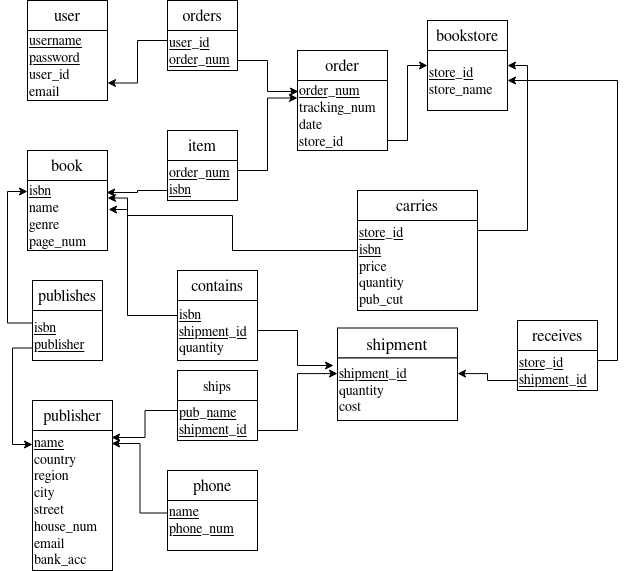

The diagram above was exported from draw.io. Its source (the exported page's mxGraphModel, read from the mxfile embedded in the PNG):
<mxGraphModel dx="1422" dy="779" grid="1" gridSize="10" guides="1" tooltips="1" connect="1" arrows="1" fold="1" page="1" pageScale="1" pageWidth="827" pageHeight="1169" math="0" shadow="0">
  <root>
    <mxCell id="WIyWlLk6GJQsqaUBKTNV-0" />
    <mxCell id="WIyWlLk6GJQsqaUBKTNV-1" parent="WIyWlLk6GJQsqaUBKTNV-0" />
    <mxCell id="bq1zWlfx93jnEug9hII6-5" value="&lt;font style=&quot;font-size: 16px&quot;&gt;book&lt;/font&gt;" style="rounded=0;whiteSpace=wrap;html=1;" parent="WIyWlLk6GJQsqaUBKTNV-1" vertex="1">
      <mxGeometry x="190" y="180" width="80" height="30" as="geometry" />
    </mxCell>
    <mxCell id="bq1zWlfx93jnEug9hII6-6" value="&lt;font style=&quot;font-size: 14px&quot;&gt;&lt;u&gt;isbn&lt;/u&gt;&lt;/font&gt;&lt;div style=&quot;font-size: 14px&quot;&gt;&lt;font style=&quot;font-size: 14px&quot;&gt;name&lt;/font&gt;&lt;/div&gt;&lt;div style=&quot;font-size: 14px&quot;&gt;&lt;font style=&quot;font-size: 14px&quot;&gt;genre&lt;/font&gt;&lt;/div&gt;&lt;div style=&quot;font-size: 14px&quot;&gt;&lt;font style=&quot;font-size: 14px&quot;&gt;page_num&lt;br&gt;&lt;/font&gt;&lt;/div&gt;" style="rounded=0;whiteSpace=wrap;html=1;align=left;" parent="WIyWlLk6GJQsqaUBKTNV-1" vertex="1">
      <mxGeometry x="190" y="210" width="80" height="70" as="geometry" />
    </mxCell>
    <mxCell id="bq1zWlfx93jnEug9hII6-7" value="&lt;font style=&quot;font-size: 16px&quot;&gt;user&lt;br&gt;&lt;/font&gt;" style="rounded=0;whiteSpace=wrap;html=1;" parent="WIyWlLk6GJQsqaUBKTNV-1" vertex="1">
      <mxGeometry x="190" y="30" width="80" height="30" as="geometry" />
    </mxCell>
    <mxCell id="bq1zWlfx93jnEug9hII6-8" value="&lt;div style=&quot;font-size: 14px&quot; align=&quot;left&quot;&gt;&lt;font style=&quot;font-size: 14px&quot;&gt;&lt;u&gt;username&lt;/u&gt;&lt;/font&gt;&lt;/div&gt;&lt;div style=&quot;font-size: 14px&quot; align=&quot;left&quot;&gt;&lt;font style=&quot;font-size: 14px&quot;&gt;&lt;u&gt;password&lt;/u&gt;&lt;/font&gt;&lt;/div&gt;&lt;div style=&quot;font-size: 14px&quot; align=&quot;left&quot;&gt;&lt;font style=&quot;font-size: 14px&quot;&gt;user_id&lt;br&gt;&lt;/font&gt;&lt;/div&gt;&lt;div style=&quot;font-size: 14px&quot; align=&quot;left&quot;&gt;&lt;font style=&quot;font-size: 14px&quot;&gt;email&lt;br&gt;&lt;/font&gt;&lt;/div&gt;" style="rounded=0;whiteSpace=wrap;html=1;align=left;" parent="WIyWlLk6GJQsqaUBKTNV-1" vertex="1">
      <mxGeometry x="190" y="60" width="80" height="70" as="geometry" />
    </mxCell>
    <mxCell id="bq1zWlfx93jnEug9hII6-9" value="&lt;font style=&quot;font-size: 16px&quot;&gt;order&lt;/font&gt;" style="rounded=0;whiteSpace=wrap;html=1;" parent="WIyWlLk6GJQsqaUBKTNV-1" vertex="1">
      <mxGeometry x="460" y="80" width="90" height="30" as="geometry" />
    </mxCell>
    <mxCell id="bq1zWlfx93jnEug9hII6-44" style="edgeStyle=orthogonalEdgeStyle;rounded=0;orthogonalLoop=1;jettySize=auto;html=1;exitX=1;exitY=0.75;exitDx=0;exitDy=0;entryX=0;entryY=0.25;entryDx=0;entryDy=0;startArrow=none;startFill=0;" parent="WIyWlLk6GJQsqaUBKTNV-1" source="bq1zWlfx93jnEug9hII6-10" target="bq1zWlfx93jnEug9hII6-33" edge="1">
      <mxGeometry relative="1" as="geometry">
        <Array as="points">
          <mxPoint x="550" y="170" />
          <mxPoint x="570" y="170" />
          <mxPoint x="570" y="95" />
        </Array>
      </mxGeometry>
    </mxCell>
    <mxCell id="bq1zWlfx93jnEug9hII6-10" value="&lt;div style=&quot;font-size: 14px&quot;&gt;&lt;font style=&quot;font-size: 14px&quot;&gt;&lt;u&gt;order_num&lt;/u&gt;&lt;/font&gt;&lt;/div&gt;&lt;div style=&quot;font-size: 14px&quot;&gt;&lt;font style=&quot;font-size: 14px&quot;&gt;tracking_num&lt;br&gt;&lt;/font&gt;&lt;/div&gt;&lt;div style=&quot;font-size: 14px&quot;&gt;&lt;font style=&quot;font-size: 14px&quot;&gt;date&lt;/font&gt;&lt;/div&gt;&lt;div style=&quot;font-size: 14px&quot;&gt;&lt;font style=&quot;font-size: 14px&quot;&gt;store_id&lt;br&gt;&lt;/font&gt;&lt;/div&gt;" style="rounded=0;whiteSpace=wrap;html=1;align=left;" parent="WIyWlLk6GJQsqaUBKTNV-1" vertex="1">
      <mxGeometry x="460" y="110" width="90" height="70" as="geometry" />
    </mxCell>
    <mxCell id="bq1zWlfx93jnEug9hII6-11" value="&lt;div&gt;&lt;font style=&quot;font-size: 16px&quot;&gt;item&lt;/font&gt;&lt;/div&gt;" style="rounded=0;whiteSpace=wrap;html=1;" parent="WIyWlLk6GJQsqaUBKTNV-1" vertex="1">
      <mxGeometry x="330" y="160" width="70" height="30" as="geometry" />
    </mxCell>
    <mxCell id="bq1zWlfx93jnEug9hII6-25" style="edgeStyle=orthogonalEdgeStyle;rounded=0;orthogonalLoop=1;jettySize=auto;html=1;exitX=1;exitY=0.25;exitDx=0;exitDy=0;entryX=0;entryY=0.25;entryDx=0;entryDy=0;" parent="WIyWlLk6GJQsqaUBKTNV-1" source="bq1zWlfx93jnEug9hII6-12" target="bq1zWlfx93jnEug9hII6-10" edge="1">
      <mxGeometry relative="1" as="geometry" />
    </mxCell>
    <mxCell id="bq1zWlfx93jnEug9hII6-34" style="edgeStyle=orthogonalEdgeStyle;rounded=0;orthogonalLoop=1;jettySize=auto;html=1;exitX=0;exitY=0.75;exitDx=0;exitDy=0;entryX=0.988;entryY=0.171;entryDx=0;entryDy=0;entryPerimeter=0;startArrow=none;startFill=0;" parent="WIyWlLk6GJQsqaUBKTNV-1" source="bq1zWlfx93jnEug9hII6-12" target="bq1zWlfx93jnEug9hII6-6" edge="1">
      <mxGeometry relative="1" as="geometry" />
    </mxCell>
    <mxCell id="bq1zWlfx93jnEug9hII6-12" value="&lt;div style=&quot;font-size: 14px&quot;&gt;&lt;font style=&quot;font-size: 14px&quot;&gt;&lt;u&gt;order_num&lt;/u&gt;&lt;/font&gt;&lt;/div&gt;&lt;div style=&quot;font-size: 14px&quot;&gt;&lt;font style=&quot;font-size: 14px&quot;&gt;&lt;u&gt;isbn&lt;br&gt;&lt;/u&gt;&lt;/font&gt;&lt;/div&gt;" style="rounded=0;whiteSpace=wrap;html=1;align=left;" parent="WIyWlLk6GJQsqaUBKTNV-1" vertex="1">
      <mxGeometry x="330" y="190" width="70" height="40" as="geometry" />
    </mxCell>
    <mxCell id="bq1zWlfx93jnEug9hII6-13" value="&lt;font style=&quot;font-size: 16px&quot;&gt;orders&lt;br&gt;&lt;/font&gt;" style="rounded=0;whiteSpace=wrap;html=1;" parent="WIyWlLk6GJQsqaUBKTNV-1" vertex="1">
      <mxGeometry x="330" y="30" width="70" height="30" as="geometry" />
    </mxCell>
    <mxCell id="bq1zWlfx93jnEug9hII6-27" style="edgeStyle=orthogonalEdgeStyle;rounded=0;orthogonalLoop=1;jettySize=auto;html=1;exitX=0;exitY=0.25;exitDx=0;exitDy=0;entryX=1;entryY=0.75;entryDx=0;entryDy=0;" parent="WIyWlLk6GJQsqaUBKTNV-1" source="bq1zWlfx93jnEug9hII6-14" target="bq1zWlfx93jnEug9hII6-8" edge="1">
      <mxGeometry relative="1" as="geometry" />
    </mxCell>
    <mxCell id="bq1zWlfx93jnEug9hII6-42" style="edgeStyle=orthogonalEdgeStyle;rounded=0;orthogonalLoop=1;jettySize=auto;html=1;exitX=1;exitY=0.75;exitDx=0;exitDy=0;entryX=0.011;entryY=0.157;entryDx=0;entryDy=0;entryPerimeter=0;startArrow=none;startFill=0;" parent="WIyWlLk6GJQsqaUBKTNV-1" source="bq1zWlfx93jnEug9hII6-14" target="bq1zWlfx93jnEug9hII6-10" edge="1">
      <mxGeometry relative="1" as="geometry" />
    </mxCell>
    <mxCell id="bq1zWlfx93jnEug9hII6-14" value="&lt;div style=&quot;font-size: 14px&quot; align=&quot;left&quot;&gt;&lt;font style=&quot;font-size: 14px&quot;&gt;&lt;u&gt;user_id&lt;/u&gt;&lt;/font&gt;&lt;/div&gt;&lt;div style=&quot;font-size: 14px&quot; align=&quot;left&quot;&gt;&lt;font style=&quot;font-size: 14px&quot;&gt;&lt;u&gt;order_num&lt;/u&gt;&lt;br&gt;&lt;/font&gt;&lt;/div&gt;" style="rounded=0;whiteSpace=wrap;html=1;align=left;" parent="WIyWlLk6GJQsqaUBKTNV-1" vertex="1">
      <mxGeometry x="330" y="60" width="70" height="40" as="geometry" />
    </mxCell>
    <mxCell id="bq1zWlfx93jnEug9hII6-17" value="&lt;font style=&quot;font-size: 16px&quot;&gt;publishes&lt;/font&gt;" style="rounded=0;whiteSpace=wrap;html=1;" parent="WIyWlLk6GJQsqaUBKTNV-1" vertex="1">
      <mxGeometry x="195" y="310" width="70" height="30" as="geometry" />
    </mxCell>
    <mxCell id="bq1zWlfx93jnEug9hII6-39" style="edgeStyle=orthogonalEdgeStyle;rounded=0;orthogonalLoop=1;jettySize=auto;html=1;exitX=0;exitY=0.25;exitDx=0;exitDy=0;entryX=0;entryY=0.157;entryDx=0;entryDy=0;entryPerimeter=0;startArrow=none;startFill=0;" parent="WIyWlLk6GJQsqaUBKTNV-1" source="bq1zWlfx93jnEug9hII6-18" target="bq1zWlfx93jnEug9hII6-6" edge="1">
      <mxGeometry relative="1" as="geometry" />
    </mxCell>
    <mxCell id="bq1zWlfx93jnEug9hII6-40" style="edgeStyle=orthogonalEdgeStyle;rounded=0;orthogonalLoop=1;jettySize=auto;html=1;exitX=0;exitY=0.75;exitDx=0;exitDy=0;entryX=0;entryY=0.1;entryDx=0;entryDy=0;entryPerimeter=0;startArrow=none;startFill=0;" parent="WIyWlLk6GJQsqaUBKTNV-1" source="bq1zWlfx93jnEug9hII6-18" target="bq1zWlfx93jnEug9hII6-21" edge="1">
      <mxGeometry relative="1" as="geometry" />
    </mxCell>
    <mxCell id="bq1zWlfx93jnEug9hII6-18" value="&lt;div style=&quot;font-size: 14px&quot;&gt;&lt;font style=&quot;font-size: 14px&quot;&gt;&lt;u&gt;isbn&lt;/u&gt;&lt;/font&gt;&lt;/div&gt;&lt;div style=&quot;font-size: 14px&quot;&gt;&lt;font style=&quot;font-size: 14px&quot;&gt;&lt;u&gt;publisher&lt;br&gt;&lt;/u&gt;&lt;/font&gt;&lt;/div&gt;" style="rounded=0;whiteSpace=wrap;html=1;align=left;" parent="WIyWlLk6GJQsqaUBKTNV-1" vertex="1">
      <mxGeometry x="195" y="340" width="70" height="50" as="geometry" />
    </mxCell>
    <mxCell id="bq1zWlfx93jnEug9hII6-20" value="&lt;font style=&quot;font-size: 16px&quot;&gt;publisher&lt;/font&gt;" style="rounded=0;whiteSpace=wrap;html=1;" parent="WIyWlLk6GJQsqaUBKTNV-1" vertex="1">
      <mxGeometry x="195" y="430" width="80" height="30" as="geometry" />
    </mxCell>
    <mxCell id="bq1zWlfx93jnEug9hII6-21" value="&lt;div style=&quot;font-size: 14px&quot; align=&quot;left&quot;&gt;&lt;font style=&quot;font-size: 14px&quot;&gt;&lt;u&gt;name&lt;br&gt;&lt;/u&gt;&lt;/font&gt;&lt;/div&gt;&lt;div style=&quot;font-size: 14px&quot; align=&quot;left&quot;&gt;&lt;font style=&quot;font-size: 14px&quot;&gt;country&lt;/font&gt;&lt;/div&gt;&lt;div style=&quot;font-size: 14px&quot; align=&quot;left&quot;&gt;&lt;font style=&quot;font-size: 14px&quot;&gt;region&lt;br&gt;&lt;/font&gt;&lt;/div&gt;&lt;div style=&quot;font-size: 14px&quot; align=&quot;left&quot;&gt;&lt;font style=&quot;font-size: 14px&quot;&gt;city&lt;/font&gt;&lt;/div&gt;&lt;div style=&quot;font-size: 14px&quot; align=&quot;left&quot;&gt;&lt;font style=&quot;font-size: 14px&quot;&gt;street&lt;/font&gt;&lt;/div&gt;&lt;div style=&quot;font-size: 14px&quot; align=&quot;left&quot;&gt;&lt;font style=&quot;font-size: 14px&quot;&gt;house_num&lt;br&gt;&lt;/font&gt;&lt;/div&gt;&lt;div style=&quot;font-size: 14px&quot; align=&quot;left&quot;&gt;email&lt;/div&gt;&lt;div style=&quot;font-size: 14px&quot; align=&quot;left&quot;&gt;bank_acc&lt;br&gt;&lt;font style=&quot;font-size: 14px&quot;&gt;&lt;u&gt;&lt;/u&gt;&lt;/font&gt;&lt;/div&gt;" style="rounded=0;whiteSpace=wrap;html=1;align=left;" parent="WIyWlLk6GJQsqaUBKTNV-1" vertex="1">
      <mxGeometry x="195" y="460" width="80" height="140" as="geometry" />
    </mxCell>
    <mxCell id="bq1zWlfx93jnEug9hII6-29" value="&lt;font style=&quot;font-size: 16px&quot;&gt;phone&lt;br&gt;&lt;/font&gt;" style="rounded=0;whiteSpace=wrap;html=1;" parent="WIyWlLk6GJQsqaUBKTNV-1" vertex="1">
      <mxGeometry x="330" y="500" width="90" height="30" as="geometry" />
    </mxCell>
    <mxCell id="bq1zWlfx93jnEug9hII6-41" style="edgeStyle=orthogonalEdgeStyle;rounded=0;orthogonalLoop=1;jettySize=auto;html=1;exitX=0;exitY=0.25;exitDx=0;exitDy=0;entryX=0.988;entryY=0.093;entryDx=0;entryDy=0;entryPerimeter=0;startArrow=none;startFill=0;" parent="WIyWlLk6GJQsqaUBKTNV-1" source="bq1zWlfx93jnEug9hII6-30" target="bq1zWlfx93jnEug9hII6-21" edge="1">
      <mxGeometry relative="1" as="geometry" />
    </mxCell>
    <mxCell id="bq1zWlfx93jnEug9hII6-30" value="&lt;div style=&quot;font-size: 14px&quot; align=&quot;left&quot;&gt;&lt;font style=&quot;font-size: 14px&quot;&gt;&lt;br&gt;&lt;/font&gt;&lt;/div&gt;&lt;div style=&quot;font-size: 14px&quot; align=&quot;left&quot;&gt;&lt;font style=&quot;font-size: 14px&quot;&gt;&lt;u&gt;name&lt;/u&gt;&lt;/font&gt;&lt;/div&gt;&lt;div style=&quot;font-size: 14px&quot; align=&quot;left&quot;&gt;&lt;font style=&quot;font-size: 14px&quot;&gt;&lt;u&gt;phone_num&lt;/u&gt;&lt;br&gt;&lt;/font&gt;&lt;/div&gt;&lt;div&gt;&lt;br&gt;&lt;/div&gt;&lt;div&gt;&lt;br&gt;&lt;/div&gt;" style="rounded=0;whiteSpace=wrap;html=1;align=left;" parent="WIyWlLk6GJQsqaUBKTNV-1" vertex="1">
      <mxGeometry x="330" y="530" width="90" height="50" as="geometry" />
    </mxCell>
    <mxCell id="bq1zWlfx93jnEug9hII6-32" value="&lt;font style=&quot;font-size: 16px&quot;&gt;bookstore&lt;/font&gt;" style="rounded=0;whiteSpace=wrap;html=1;" parent="WIyWlLk6GJQsqaUBKTNV-1" vertex="1">
      <mxGeometry x="590" y="50" width="80" height="30" as="geometry" />
    </mxCell>
    <mxCell id="bq1zWlfx93jnEug9hII6-33" value="&lt;div style=&quot;font-size: 14px&quot; align=&quot;left&quot;&gt;&lt;u&gt;store_id&lt;br&gt;&lt;/u&gt;&lt;/div&gt;&lt;div style=&quot;font-size: 14px&quot; align=&quot;left&quot;&gt;store_name&lt;br&gt;&lt;u&gt;&lt;/u&gt;&lt;/div&gt;" style="rounded=0;whiteSpace=wrap;html=1;align=left;" parent="WIyWlLk6GJQsqaUBKTNV-1" vertex="1">
      <mxGeometry x="590" y="80" width="80" height="60" as="geometry" />
    </mxCell>
    <mxCell id="bq1zWlfx93jnEug9hII6-35" value="&lt;font style=&quot;font-size: 16px&quot;&gt;carries&lt;br&gt;&lt;/font&gt;" style="rounded=0;whiteSpace=wrap;html=1;" parent="WIyWlLk6GJQsqaUBKTNV-1" vertex="1">
      <mxGeometry x="520" y="220" width="120" height="30" as="geometry" />
    </mxCell>
    <mxCell id="bq1zWlfx93jnEug9hII6-37" style="edgeStyle=orthogonalEdgeStyle;rounded=0;orthogonalLoop=1;jettySize=auto;html=1;exitX=1;exitY=0;exitDx=0;exitDy=0;entryX=1;entryY=0.25;entryDx=0;entryDy=0;startArrow=none;startFill=0;" parent="WIyWlLk6GJQsqaUBKTNV-1" source="bq1zWlfx93jnEug9hII6-36" target="bq1zWlfx93jnEug9hII6-33" edge="1">
      <mxGeometry relative="1" as="geometry">
        <Array as="points">
          <mxPoint x="640" y="260" />
          <mxPoint x="690" y="260" />
          <mxPoint x="690" y="95" />
        </Array>
      </mxGeometry>
    </mxCell>
    <mxCell id="bq1zWlfx93jnEug9hII6-38" style="edgeStyle=orthogonalEdgeStyle;rounded=0;orthogonalLoop=1;jettySize=auto;html=1;exitX=0;exitY=0.25;exitDx=0;exitDy=0;entryX=1;entryY=0.25;entryDx=0;entryDy=0;startArrow=none;startFill=0;" parent="WIyWlLk6GJQsqaUBKTNV-1" source="bq1zWlfx93jnEug9hII6-36" target="bq1zWlfx93jnEug9hII6-6" edge="1">
      <mxGeometry relative="1" as="geometry">
        <Array as="points">
          <mxPoint x="520" y="280" />
          <mxPoint x="395" y="280" />
          <mxPoint x="395" y="245" />
          <mxPoint x="290" y="245" />
          <mxPoint x="290" y="228" />
        </Array>
      </mxGeometry>
    </mxCell>
    <mxCell id="bq1zWlfx93jnEug9hII6-36" value="&lt;div style=&quot;font-size: 14px&quot; align=&quot;left&quot;&gt;&lt;font style=&quot;font-size: 14px&quot;&gt;&lt;u&gt;store_id&lt;/u&gt;&lt;/font&gt;&lt;/div&gt;&lt;div style=&quot;font-size: 14px&quot; align=&quot;left&quot;&gt;&lt;font style=&quot;font-size: 14px&quot;&gt;&lt;u&gt;isbn&lt;br&gt;&lt;/u&gt;&lt;/font&gt;&lt;/div&gt;&lt;div style=&quot;font-size: 14px&quot; align=&quot;left&quot;&gt;&lt;font style=&quot;font-size: 14px&quot;&gt;price&lt;/font&gt;&lt;/div&gt;&lt;div style=&quot;font-size: 14px&quot; align=&quot;left&quot;&gt;&lt;font style=&quot;font-size: 14px&quot;&gt;quantity&lt;/font&gt;&lt;/div&gt;&lt;div style=&quot;font-size: 14px&quot; align=&quot;left&quot;&gt;&lt;font style=&quot;font-size: 14px&quot;&gt;pub_cut&lt;br&gt;&lt;/font&gt;&lt;/div&gt;" style="rounded=0;whiteSpace=wrap;html=1;align=left;" parent="WIyWlLk6GJQsqaUBKTNV-1" vertex="1">
      <mxGeometry x="520" y="250" width="120" height="90" as="geometry" />
    </mxCell>
    <mxCell id="RPlw6wIll27vidKxKYng-0" value="&lt;font style=&quot;font-size: 17px&quot;&gt;shipment&lt;br&gt;&lt;/font&gt;" style="rounded=0;whiteSpace=wrap;html=1;" parent="WIyWlLk6GJQsqaUBKTNV-1" vertex="1">
      <mxGeometry x="500" y="357.5" width="120" height="30" as="geometry" />
    </mxCell>
    <mxCell id="RPlw6wIll27vidKxKYng-1" value="&lt;font style=&quot;font-size: 14px&quot;&gt;&lt;u&gt;shipment_id&lt;br&gt;&lt;/u&gt;&lt;/font&gt;&lt;div style=&quot;font-size: 14px&quot;&gt;&lt;font style=&quot;font-size: 14px&quot;&gt;quantity&lt;br&gt;&lt;/font&gt;&lt;/div&gt;&lt;div style=&quot;font-size: 14px&quot;&gt;&lt;font style=&quot;font-size: 14px&quot;&gt;cost&lt;/font&gt;&lt;/div&gt;" style="rounded=0;whiteSpace=wrap;html=1;align=left;" parent="WIyWlLk6GJQsqaUBKTNV-1" vertex="1">
      <mxGeometry x="500" y="387.5" width="120" height="62.5" as="geometry" />
    </mxCell>
    <mxCell id="kuY8an1CFMNKPnHCBINW-8" value="&lt;font style=&quot;font-size: 14px&quot;&gt;ships&lt;br&gt;&lt;/font&gt;" style="rounded=0;whiteSpace=wrap;html=1;" vertex="1" parent="WIyWlLk6GJQsqaUBKTNV-1">
      <mxGeometry x="340" y="400" width="80" height="30" as="geometry" />
    </mxCell>
    <mxCell id="kuY8an1CFMNKPnHCBINW-20" style="edgeStyle=orthogonalEdgeStyle;rounded=0;orthogonalLoop=1;jettySize=auto;html=1;exitX=1;exitY=0.75;exitDx=0;exitDy=0;entryX=0;entryY=0.25;entryDx=0;entryDy=0;endArrow=classic;endFill=1;" edge="1" parent="WIyWlLk6GJQsqaUBKTNV-1" source="kuY8an1CFMNKPnHCBINW-9" target="RPlw6wIll27vidKxKYng-1">
      <mxGeometry relative="1" as="geometry" />
    </mxCell>
    <mxCell id="kuY8an1CFMNKPnHCBINW-21" style="edgeStyle=orthogonalEdgeStyle;rounded=0;orthogonalLoop=1;jettySize=auto;html=1;exitX=0;exitY=0.25;exitDx=0;exitDy=0;entryX=0.988;entryY=0.05;entryDx=0;entryDy=0;entryPerimeter=0;endArrow=classic;endFill=1;" edge="1" parent="WIyWlLk6GJQsqaUBKTNV-1" source="kuY8an1CFMNKPnHCBINW-9" target="bq1zWlfx93jnEug9hII6-21">
      <mxGeometry relative="1" as="geometry" />
    </mxCell>
    <mxCell id="kuY8an1CFMNKPnHCBINW-9" value="&lt;div style=&quot;font-size: 14px&quot;&gt;&lt;font style=&quot;font-size: 14px&quot;&gt;&lt;u&gt;pub_name&lt;/u&gt;&lt;/font&gt;&lt;/div&gt;&lt;div style=&quot;font-size: 14px&quot;&gt;&lt;font style=&quot;font-size: 14px&quot;&gt;&lt;u&gt;shipment_id&lt;br&gt;&lt;/u&gt;&lt;/font&gt;&lt;/div&gt;" style="rounded=0;whiteSpace=wrap;html=1;align=left;" vertex="1" parent="WIyWlLk6GJQsqaUBKTNV-1">
      <mxGeometry x="340" y="430" width="80" height="40" as="geometry" />
    </mxCell>
    <mxCell id="kuY8an1CFMNKPnHCBINW-12" value="&lt;font style=&quot;font-size: 16px&quot;&gt;contains&lt;br&gt;&lt;/font&gt;" style="rounded=0;whiteSpace=wrap;html=1;" vertex="1" parent="WIyWlLk6GJQsqaUBKTNV-1">
      <mxGeometry x="340" y="300" width="80" height="30" as="geometry" />
    </mxCell>
    <mxCell id="kuY8an1CFMNKPnHCBINW-19" style="edgeStyle=orthogonalEdgeStyle;rounded=0;orthogonalLoop=1;jettySize=auto;html=1;exitX=1;exitY=0.5;exitDx=0;exitDy=0;entryX=-0.033;entryY=0.12;entryDx=0;entryDy=0;entryPerimeter=0;endArrow=classic;endFill=1;" edge="1" parent="WIyWlLk6GJQsqaUBKTNV-1" source="kuY8an1CFMNKPnHCBINW-13" target="RPlw6wIll27vidKxKYng-1">
      <mxGeometry relative="1" as="geometry" />
    </mxCell>
    <mxCell id="kuY8an1CFMNKPnHCBINW-22" style="edgeStyle=orthogonalEdgeStyle;rounded=0;orthogonalLoop=1;jettySize=auto;html=1;exitX=0;exitY=0.25;exitDx=0;exitDy=0;entryX=1.013;entryY=0.414;entryDx=0;entryDy=0;entryPerimeter=0;endArrow=classic;endFill=1;" edge="1" parent="WIyWlLk6GJQsqaUBKTNV-1" source="kuY8an1CFMNKPnHCBINW-13" target="bq1zWlfx93jnEug9hII6-6">
      <mxGeometry relative="1" as="geometry">
        <Array as="points">
          <mxPoint x="290" y="345" />
          <mxPoint x="290" y="239" />
        </Array>
      </mxGeometry>
    </mxCell>
    <mxCell id="kuY8an1CFMNKPnHCBINW-13" value="&lt;font style=&quot;font-size: 14px&quot;&gt;&lt;u&gt;isbn&lt;br&gt;&lt;/u&gt;&lt;/font&gt;&lt;div style=&quot;font-size: 14px&quot;&gt;&lt;font style=&quot;font-size: 14px&quot;&gt;&lt;u&gt;shipment_id&lt;br&gt;&lt;/u&gt;&lt;/font&gt;&lt;/div&gt;&lt;div style=&quot;font-size: 14px&quot;&gt;&lt;font style=&quot;font-size: 14px&quot;&gt;quantity&lt;br&gt;&lt;/font&gt;&lt;/div&gt;" style="rounded=0;whiteSpace=wrap;html=1;align=left;" vertex="1" parent="WIyWlLk6GJQsqaUBKTNV-1">
      <mxGeometry x="340" y="330" width="80" height="60" as="geometry" />
    </mxCell>
    <mxCell id="kuY8an1CFMNKPnHCBINW-14" value="&lt;font style=&quot;font-size: 16px&quot;&gt;receives&lt;br&gt;&lt;/font&gt;" style="rounded=0;whiteSpace=wrap;html=1;" vertex="1" parent="WIyWlLk6GJQsqaUBKTNV-1">
      <mxGeometry x="680" y="350" width="80" height="30" as="geometry" />
    </mxCell>
    <mxCell id="kuY8an1CFMNKPnHCBINW-17" style="edgeStyle=orthogonalEdgeStyle;rounded=0;orthogonalLoop=1;jettySize=auto;html=1;exitX=1;exitY=0.25;exitDx=0;exitDy=0;entryX=1;entryY=0.5;entryDx=0;entryDy=0;endArrow=classic;endFill=1;" edge="1" parent="WIyWlLk6GJQsqaUBKTNV-1" source="kuY8an1CFMNKPnHCBINW-15" target="bq1zWlfx93jnEug9hII6-33">
      <mxGeometry relative="1" as="geometry" />
    </mxCell>
    <mxCell id="kuY8an1CFMNKPnHCBINW-18" style="edgeStyle=orthogonalEdgeStyle;rounded=0;orthogonalLoop=1;jettySize=auto;html=1;exitX=0;exitY=0.75;exitDx=0;exitDy=0;entryX=1;entryY=0.25;entryDx=0;entryDy=0;endArrow=classic;endFill=1;" edge="1" parent="WIyWlLk6GJQsqaUBKTNV-1" source="kuY8an1CFMNKPnHCBINW-15" target="RPlw6wIll27vidKxKYng-1">
      <mxGeometry relative="1" as="geometry" />
    </mxCell>
    <mxCell id="kuY8an1CFMNKPnHCBINW-15" value="&lt;div style=&quot;font-size: 14px&quot;&gt;&lt;font style=&quot;font-size: 14px&quot;&gt;&lt;u&gt;store_id&lt;br&gt;&lt;/u&gt;&lt;/font&gt;&lt;/div&gt;&lt;div style=&quot;font-size: 14px&quot;&gt;&lt;font style=&quot;font-size: 14px&quot;&gt;&lt;u&gt;shipment_id&lt;br&gt;&lt;/u&gt;&lt;/font&gt;&lt;/div&gt;" style="rounded=0;whiteSpace=wrap;html=1;align=left;" vertex="1" parent="WIyWlLk6GJQsqaUBKTNV-1">
      <mxGeometry x="680" y="380" width="80" height="40" as="geometry" />
    </mxCell>
  </root>
</mxGraphModel>